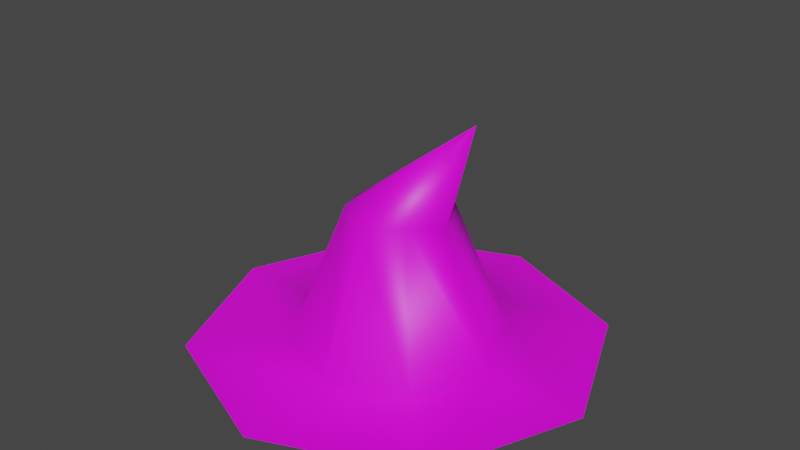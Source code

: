 # Source: hat.blend  (saved by Blender 3.0.42; exported with 4.5.12 LTS)
import bpy
from mathutils import Matrix  # noqa: F401  (used for matrix-valued properties, if any)

bpy.ops.wm.read_factory_settings(use_empty=True)
scene = bpy.context.scene
scene.name = 'Scene'

# ---- images (referenced by path relative to the original .blend; pixels are not part of the script)
import os
ASSET_DIR = os.environ.get("B2B_ASSET_DIR", "")  # directory of the original .blend (textures are referenced by path, not embedded)
HERE = os.path.dirname(os.path.abspath(__file__))  # packed textures are extracted next to this script under _unpacked/

def load_image(name, relpath, width, height, colorspace="sRGB"):
    """Load a texture the original file referenced (path relative to the .blend, or extracted next to this script)."""
    p = next((c for c in (os.path.join(HERE, relpath), os.path.join(ASSET_DIR, relpath)) if relpath and os.path.exists(c)), "")
    if p:
        img = bpy.data.images.load(p, check_existing=True)
        img.name = name
    else:  # same state as the original file: an image datablock whose file is absent (Cycles renders it pink)
        img = bpy.data.images.new(name, width, height)
        img.source = "FILE"
        img.filepath = "//" + (relpath or name)
    img.colorspace_settings.name = colorspace
    return img
img_items_01_png = load_image('items_01.png', 'items_01.png', 1024, 1024, 'sRGB')

# ---- materials (node trees are filled in below, after node groups)
mat_items = bpy.data.materials.new('items')

# ---- material node trees
mat_items.use_nodes = True; mat_items.node_tree.nodes.clear()
_N = mat_items.node_tree.nodes; _L = mat_items.node_tree.links
n0 = _N.new('ShaderNodeOutputMaterial'); n0.name = 'Material Output'; n0.location = (300, 300)
n1 = _N.new('ShaderNodeBsdfPrincipled'); n1.name = 'Principled BSDF.001'; n1.location = (65, 279)
n1.distribution = 'GGX'
n1.subsurface_method = 'RANDOM_WALK_SKIN'
n1.inputs[3].default_value = 1.45
n1.inputs[27].default_value = (0.0, 0.0, 0.0, 1.0)
n1.inputs[28].default_value = 1.0
n2 = _N.new('ShaderNodeTexImage'); n2.name = 'Image Texture'; n2.location = (-225, 259)
n2.image = img_items_01_png
_L.new(n1.outputs[0], n0.inputs[0])
_L.new(n2.outputs[0], n1.inputs[0])
n0.is_active_output = True

# ---- world
world_world = bpy.data.worlds.new('World'); scene.world = world_world
world_world.use_nodes = True; world_world.node_tree.nodes.clear()
_N = world_world.node_tree.nodes; _L = world_world.node_tree.links
n0 = _N.new('ShaderNodeOutputWorld'); n0.name = 'World Output'; n0.location = (300, 300)
n1 = _N.new('ShaderNodeBackground'); n1.name = 'Background'; n1.location = (10, 300)
n1.inputs[0].default_value = (0.05088, 0.05088, 0.05088, 1.0)
_L.new(n1.outputs[0], n0.inputs[0])
n0.is_active_output = True
world_world.color = (0.05088, 0.05088, 0.05088)
world_world.use_sun_shadow = False
world_world.sun_shadow_jitter_overblur = 0.0

# ---- meshes
me_hat = bpy.data.meshes.new('hat')
me_hat.from_pydata([(0.0, 0.15, 0.0), (0.1061, 0.1061, 0.0), (0.15, -6.557e-09, 0.0), (0.1061, -0.1061, 0.0), (-1.311e-08, -0.15, 0.0), (-0.1061, -0.1061, 0.0), (-0.15, 1.789e-09, 0.0), (-0.1061, 0.1061, 0.0), (0.1152, 0.0, 0.3354), (1.285e-09, 0.288, 0.0), (0.2037, 0.2037, 0.0), (0.288, -1.221e-08, 0.0), (0.2037, -0.2037, 0.0), (-2.389e-08, -0.288, 0.0), (-0.2037, -0.2037, 0.0), (-0.288, 3.816e-09, 0.0), (-0.2037, 0.2037, 0.0), (-0.075, 8.944e-10, 0.1875), (-6.557e-09, -0.075, 0.1875), (0.075, -3.278e-09, 0.1875), (0.0, 0.075, 0.1875), (0.05017, 0.05017, 0.1976), (-0.05017, 0.05017, 0.1976), (-0.05017, -0.05017, 0.1976), (0.05017, -0.05017, 0.1976)], [], [(20, 8, 21), (21, 8, 19), (19, 8, 24), (24, 8, 18), (18, 8, 23), (23, 8, 17), (6, 7, 16, 15), (17, 8, 22), (22, 8, 20), (0, 20, 21, 1), (5, 6, 15, 14), (0, 1, 10, 9), (4, 5, 14, 13), (3, 4, 13, 12), (2, 3, 12, 11), (1, 2, 11, 10), (7, 0, 9, 16), (1, 21, 19, 2), (7, 22, 20, 0), (6, 17, 22, 7), (4, 18, 23, 5), (5, 23, 17, 6), (2, 19, 24, 3), (3, 24, 18, 4)])
me_hat.polygons.foreach_set('use_smooth', [True] * 24)
_uv = me_hat.uv_layers.new(name='UVMap')
_uv.uv.foreach_set('vector', [0.03347, 0.9006, 0.0343, 0.973, 0.04657, 0.9032, 0.04657, 0.9032, 0.0343, 0.973, 0.05305, 0.9006, 0.05305, 0.9006, 0.0343, 0.973, 0.04657, 0.9032, 0.04657, 0.9032, 0.0343, 0.973, 0.03347, 0.9006, 0.03347, 0.9006, 0.0343, 0.973, 0.02037, 0.9032, 0.02037, 0.9032, 0.0343, 0.973, 0.01389, 0.9006, 0.02089, 0.9414, 0.02385, 0.9555, 0.01728, 0.9685, 0.0116, 0.9414, 0.01389, 0.9006, 0.0343, 0.973, 0.02037, 0.9032, 0.02037, 0.9032, 0.0343, 0.973, 0.03347, 0.9006, 0.09253, 0.7809, 0.09253, 0.9837, 0.1212, 0.9954, 0.1531, 0.7809, 0.02385, 0.9273, 0.02089, 0.9414, 0.0116, 0.9414, 0.01728, 0.9143, 0.03099, 0.9613, 0.03813, 0.9555, 0.0447, 0.9685, 0.03099, 0.9797, 0.03099, 0.9215, 0.02385, 0.9273, 0.01728, 0.9143, 0.03099, 0.9031, 0.03813, 0.9273, 0.03099, 0.9215, 0.03099, 0.9031, 0.0447, 0.9143, 0.04109, 0.9414, 0.03813, 0.9273, 0.0447, 0.9143, 0.05038, 0.9414, 0.03813, 0.9555, 0.04109, 0.9414, 0.05038, 0.9414, 0.0447, 0.9685, 0.02385, 0.9555, 0.03099, 0.9613, 0.03099, 0.9797, 0.01728, 0.9685, 0.1531, 0.7809, 0.1212, 0.9954, 0.1354, 0.9837, 0.1782, 0.7809, 0.03196, 0.7809, 0.06388, 0.9954, 0.09253, 0.9837, 0.09253, 0.7809, 0.006871, 0.7809, 0.0497, 0.9837, 0.06388, 0.9954, 0.03196, 0.7809, 0.09253, 0.7809, 0.09253, 0.9837, 0.06388, 0.9954, 0.03196, 0.7809, 0.03196, 0.7809, 0.06388, 0.9954, 0.0497, 0.9837, 0.006871, 0.7809, 0.1782, 0.7809, 0.1354, 0.9837, 0.1212, 0.9954, 0.1531, 0.7809, 0.1531, 0.7809, 0.1212, 0.9954, 0.09253, 0.9837, 0.09253, 0.7809])
me_hat.materials.append(mat_items)
me_hat.use_remesh_fix_poles = True
me_hat.use_remesh_preserve_attributes = False
me_hat.update()

# ---- objects
ob_hat = bpy.data.objects.new('hat', me_hat)

# ---- transforms, parenting, visibility, modifiers, constraints
ob_hat.location = (0.0, 0.0, 0.0)

# ---- collection membership
scene.collection.objects.link(ob_hat)

# ---- scene / render settings (as saved in the file)
scene.frame_start = 1; scene.frame_end = 30; scene.frame_set(1)
scene.render.engine = 'BLENDER_EEVEE_NEXT'
scene.render.film_transparent = True
scene.cycles.use_denoising = False
scene.cycles.samples = 128
scene.cycles.sampling_pattern = 'TABULATED_SOBOL'
scene.cycles.use_adaptive_sampling = False
scene.cycles.use_light_tree = False
scene.view_settings.view_transform = 'Filmic'
bpy.context.view_layer.update()

# ---- added for rendering (the .blend has no active camera and no usable light): camera, sun
cam_auto = bpy.data.cameras.new('AutoCamera')
cam_auto.lens = 50.0
cam_auto.sensor_width = 36.0
cam_auto.clip_end = 1000.0
ob_auto_camera = bpy.data.objects.new('AutoCamera', cam_auto)
scene.collection.objects.link(ob_auto_camera)
ob_auto_camera.location = (0.815105, -0.978126, 0.819806)
ob_auto_camera.rotation_euler = (1.09748, -7.21219e-08, 0.694738)
scene.camera = ob_auto_camera
light_auto_sun = bpy.data.lights.new('AutoSun', 'SUN')
light_auto_sun.energy = 3.0
light_auto_sun.angle = 0.0523599
ob_auto_sun = bpy.data.objects.new('AutoSun', light_auto_sun)
scene.collection.objects.link(ob_auto_sun)
ob_auto_sun.rotation_euler = (0.872665, 0.174533, 0.523599)
bpy.context.view_layer.update()
